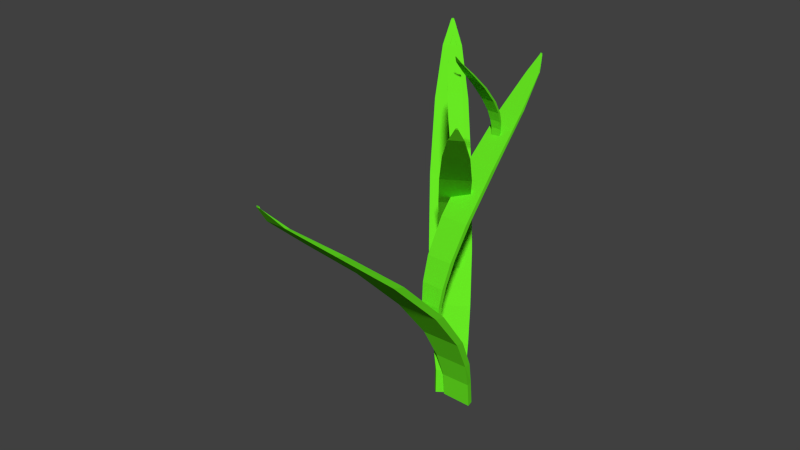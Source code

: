 # Source: pflanze.blend  (saved by Blender 2.76.0; exported with 4.5.12 LTS)
import bpy
from mathutils import Matrix  # noqa: F401  (used for matrix-valued properties, if any)

bpy.ops.wm.read_factory_settings(use_empty=True)
scene = bpy.context.scene
scene.name = 'Scene'

# ---- collections
col_collection_1 = bpy.data.collections.new('Collection 1'); scene.collection.children.link(col_collection_1)

# ---- materials (node trees are filled in below, after node groups)
mat_material_001 = bpy.data.materials.new('Material.001')
mat_material_001.alpha_threshold = 0.0
mat_material_001.roughness = 0.5

# ---- material node trees
mat_material_001.use_nodes = True; mat_material_001.node_tree.nodes.clear()
_N = mat_material_001.node_tree.nodes; _L = mat_material_001.node_tree.links
n0 = _N.new('ShaderNodeOutputMaterial'); n0.name = 'Material Output'; n0.location = (300, 300)
n1 = _N.new('ShaderNodeBsdfDiffuse'); n1.name = 'Diffuse BSDF'; n1.location = (10, 300)
n1.inputs[0].default_value = (0.1364, 0.8, 0.01644, 1.0)
_L.new(n1.outputs[0], n0.inputs[0])
n0.is_active_output = True

# ---- world
world_world = bpy.data.worlds.new('World'); scene.world = world_world
world_world.color = (0.05088, 0.05088, 0.05088)
world_world.use_sun_shadow = False
world_world.sun_shadow_jitter_overblur = 0.0
world_world.cycles.sampling_method = 'MANUAL'
world_world.cycles.sample_map_resolution = 256

# ---- meshes
me_cube_008 = bpy.data.meshes.new('Cube.008')
me_cube_008.from_pydata([(0.4451, 0.5762, -0.9464), (0.4853, -0.6211, -0.9502), (-0.7226, -0.5915, -0.9464), (-0.7226, 0.5762, -0.9464), (0.04534, -47.17, 0.9406), (0.04534, -47.23, 0.9406), (-0.04534, -47.23, 0.9406), (-0.04534, -47.17, 0.9406), (0.4451, 0.1637, -0.7959), (0.5818, -1.315, -0.6301), (0.7071, -4.391, -0.4234), (0.8099, -10.7, -0.1479), (0.8284, -21.33, 0.2009), (0.6891, -33.73, 0.5435), (0.4041, -43.31, 0.7977), (0.04534, -47.17, 0.9321), (0.4851, -1.049, -0.792), (0.5964, -2.716, -0.6263), (0.7202, -6.073, -0.4156), (0.8167, -12.93, -0.128), (0.8171, -23.74, 0.2255), (0.6601, -35.55, 0.5618), (0.3737, -44.12, 0.8082), (0.08012, -47.07, 0.9278), (-0.7226, -0.9988, -0.7959), (-0.7909, -2.673, -0.6301), (-0.8528, -5.997, -0.4213), (-0.8853, -12.81, -0.1352), (-0.8361, -23.63, 0.2206), (-0.6601, -35.55, 0.5614), (-0.3737, -44.12, 0.8082), (-0.08012, -47.07, 0.9278), (-0.7226, 0.1637, -0.7959), (-0.7878, -1.307, -0.6317), (-0.8484, -4.349, -0.4277), (-0.8871, -10.6, -0.1545), (-0.8519, -21.21, 0.1951), (-0.6897, -33.71, 0.5427), (-0.4041, -43.31, 0.7977), (-0.04534, -47.17, 0.9321)], [], [(0, 1, 2, 3), (4, 7, 6, 5), (15, 4, 5, 23), (23, 5, 6, 31), (31, 6, 7, 39), (8, 0, 3, 32), (4, 15, 39, 7), (15, 14, 38, 39), (14, 13, 37, 38), (13, 12, 36, 37), (12, 11, 35, 36), (11, 10, 34, 35), (10, 9, 33, 34), (9, 8, 32, 33), (2, 24, 32, 3), (24, 25, 33, 32), (25, 26, 34, 33), (26, 27, 35, 34), (27, 28, 36, 35), (28, 29, 37, 36), (29, 30, 38, 37), (30, 31, 39, 38), (1, 16, 24, 2), (16, 17, 25, 24), (17, 18, 26, 25), (18, 19, 27, 26), (19, 20, 28, 27), (20, 21, 29, 28), (21, 22, 30, 29), (22, 23, 31, 30), (0, 8, 16, 1), (8, 9, 17, 16), (9, 10, 18, 17), (10, 11, 19, 18), (11, 12, 20, 19), (12, 13, 21, 20), (13, 14, 22, 21), (14, 15, 23, 22)])
me_cube_008.materials.append(mat_material_001)
me_cube_008.use_remesh_preserve_volume = False
me_cube_008.use_remesh_preserve_attributes = False
me_cube_008.use_mirror_vertex_groups = False
me_cube_008.update()
me_cube_007 = bpy.data.meshes.new('Cube.007')
me_cube_007.from_pydata([(0.4451, 0.5762, -0.9464), (0.4853, -0.6211, -0.9502), (-0.7226, -0.5915, -0.9464), (-0.7226, 0.5762, -0.9464), (0.04534, -47.17, 0.9406), (0.04534, -47.23, 0.9406), (-0.04534, -47.23, 0.9406), (-0.04534, -47.17, 0.9406), (0.4451, 0.1637, -0.7959), (0.5818, -1.315, -0.6301), (0.7071, -4.391, -0.4234), (0.8099, -10.7, -0.1479), (0.8284, -21.33, 0.2009), (0.6891, -33.73, 0.5435), (0.4041, -43.31, 0.7977), (0.04534, -47.17, 0.9321), (0.4851, -1.049, -0.792), (0.5964, -2.716, -0.6263), (0.7202, -6.073, -0.4156), (0.8167, -12.93, -0.128), (0.8171, -23.74, 0.2255), (0.6601, -35.55, 0.5618), (0.3737, -44.12, 0.8082), (0.08012, -47.07, 0.9278), (-0.7226, -0.9988, -0.7959), (-0.7909, -2.673, -0.6301), (-0.8528, -5.997, -0.4213), (-0.8853, -12.81, -0.1352), (-0.8361, -23.63, 0.2206), (-0.6601, -35.55, 0.5614), (-0.3737, -44.12, 0.8082), (-0.08012, -47.07, 0.9278), (-0.7226, 0.1637, -0.7959), (-0.7878, -1.307, -0.6317), (-0.8484, -4.349, -0.4277), (-0.8871, -10.6, -0.1545), (-0.8519, -21.21, 0.1951), (-0.6897, -33.71, 0.5427), (-0.4041, -43.31, 0.7977), (-0.04534, -47.17, 0.9321)], [], [(0, 1, 2, 3), (4, 7, 6, 5), (15, 4, 5, 23), (23, 5, 6, 31), (31, 6, 7, 39), (8, 0, 3, 32), (4, 15, 39, 7), (15, 14, 38, 39), (14, 13, 37, 38), (13, 12, 36, 37), (12, 11, 35, 36), (11, 10, 34, 35), (10, 9, 33, 34), (9, 8, 32, 33), (2, 24, 32, 3), (24, 25, 33, 32), (25, 26, 34, 33), (26, 27, 35, 34), (27, 28, 36, 35), (28, 29, 37, 36), (29, 30, 38, 37), (30, 31, 39, 38), (1, 16, 24, 2), (16, 17, 25, 24), (17, 18, 26, 25), (18, 19, 27, 26), (19, 20, 28, 27), (20, 21, 29, 28), (21, 22, 30, 29), (22, 23, 31, 30), (0, 8, 16, 1), (8, 9, 17, 16), (9, 10, 18, 17), (10, 11, 19, 18), (11, 12, 20, 19), (12, 13, 21, 20), (13, 14, 22, 21), (14, 15, 23, 22)])
me_cube_007.materials.append(mat_material_001)
me_cube_007.use_remesh_preserve_volume = False
me_cube_007.use_remesh_preserve_attributes = False
me_cube_007.use_mirror_vertex_groups = False
me_cube_007.update()
me_cube_006 = bpy.data.meshes.new('Cube.006')
me_cube_006.from_pydata([(0.4451, 0.5762, -0.9464), (0.4853, -0.6211, -0.9502), (-0.7226, -0.5915, -0.9464), (-0.7226, 0.5762, -0.9464), (0.04534, -47.17, 0.9406), (0.04534, -47.23, 0.9406), (-0.04534, -47.23, 0.9406), (-0.04534, -47.17, 0.9406), (0.4451, 0.1637, -0.7959), (0.5818, -1.315, -0.6301), (0.7071, -4.391, -0.4234), (0.8099, -10.7, -0.1479), (0.8284, -21.33, 0.2009), (0.6891, -33.73, 0.5435), (0.4041, -43.31, 0.7977), (0.04534, -47.17, 0.9321), (0.4851, -1.049, -0.792), (0.5964, -2.716, -0.6263), (0.7202, -6.073, -0.4156), (0.8167, -12.93, -0.128), (0.8171, -23.74, 0.2255), (0.6601, -35.55, 0.5618), (0.3737, -44.12, 0.8082), (0.08012, -47.07, 0.9278), (-0.7226, -0.9988, -0.7959), (-0.7909, -2.673, -0.6301), (-0.8528, -5.997, -0.4213), (-0.8853, -12.81, -0.1352), (-0.8361, -23.63, 0.2206), (-0.6601, -35.55, 0.5614), (-0.3737, -44.12, 0.8082), (-0.08012, -47.07, 0.9278), (-0.7226, 0.1637, -0.7959), (-0.7878, -1.307, -0.6317), (-0.8484, -4.349, -0.4277), (-0.8871, -10.6, -0.1545), (-0.8519, -21.21, 0.1951), (-0.6897, -33.71, 0.5427), (-0.4041, -43.31, 0.7977), (-0.04534, -47.17, 0.9321)], [], [(0, 1, 2, 3), (4, 7, 6, 5), (15, 4, 5, 23), (23, 5, 6, 31), (31, 6, 7, 39), (8, 0, 3, 32), (4, 15, 39, 7), (15, 14, 38, 39), (14, 13, 37, 38), (13, 12, 36, 37), (12, 11, 35, 36), (11, 10, 34, 35), (10, 9, 33, 34), (9, 8, 32, 33), (2, 24, 32, 3), (24, 25, 33, 32), (25, 26, 34, 33), (26, 27, 35, 34), (27, 28, 36, 35), (28, 29, 37, 36), (29, 30, 38, 37), (30, 31, 39, 38), (1, 16, 24, 2), (16, 17, 25, 24), (17, 18, 26, 25), (18, 19, 27, 26), (19, 20, 28, 27), (20, 21, 29, 28), (21, 22, 30, 29), (22, 23, 31, 30), (0, 8, 16, 1), (8, 9, 17, 16), (9, 10, 18, 17), (10, 11, 19, 18), (11, 12, 20, 19), (12, 13, 21, 20), (13, 14, 22, 21), (14, 15, 23, 22)])
me_cube_006.materials.append(mat_material_001)
me_cube_006.use_remesh_preserve_volume = False
me_cube_006.use_remesh_preserve_attributes = False
me_cube_006.use_mirror_vertex_groups = False
me_cube_006.update()
me_cube_002 = bpy.data.meshes.new('Cube.002')
me_cube_002.from_pydata([(0.4451, 0.5762, -0.9464), (0.4853, -0.6211, -0.9502), (-0.7226, -0.5915, -0.9464), (-0.7226, 0.5762, -0.9464), (0.04534, -47.17, 0.9406), (0.04534, -47.23, 0.9406), (-0.04534, -47.23, 0.9406), (-0.04534, -47.17, 0.9406), (0.4451, 0.1637, -0.7959), (0.5818, -1.315, -0.6301), (0.7071, -4.391, -0.4234), (0.8099, -10.7, -0.1479), (0.8284, -21.33, 0.2009), (0.6891, -33.73, 0.5435), (0.4041, -43.31, 0.7977), (0.04534, -47.17, 0.9321), (0.4851, -1.049, -0.792), (0.5964, -2.716, -0.6263), (0.7202, -6.073, -0.4156), (0.8167, -12.93, -0.128), (0.8171, -23.74, 0.2255), (0.6601, -35.55, 0.5618), (0.3737, -44.12, 0.8082), (0.08012, -47.07, 0.9278), (-0.7226, -0.9988, -0.7959), (-0.7909, -2.673, -0.6301), (-0.8528, -5.997, -0.4213), (-0.8853, -12.81, -0.1352), (-0.8361, -23.63, 0.2206), (-0.6601, -35.55, 0.5614), (-0.3737, -44.12, 0.8082), (-0.08012, -47.07, 0.9278), (-0.7226, 0.1637, -0.7959), (-0.7878, -1.307, -0.6317), (-0.8484, -4.349, -0.4277), (-0.8871, -10.6, -0.1545), (-0.8519, -21.21, 0.1951), (-0.6897, -33.71, 0.5427), (-0.4041, -43.31, 0.7977), (-0.04534, -47.17, 0.9321)], [], [(0, 1, 2, 3), (4, 7, 6, 5), (15, 4, 5, 23), (23, 5, 6, 31), (31, 6, 7, 39), (8, 0, 3, 32), (4, 15, 39, 7), (15, 14, 38, 39), (14, 13, 37, 38), (13, 12, 36, 37), (12, 11, 35, 36), (11, 10, 34, 35), (10, 9, 33, 34), (9, 8, 32, 33), (2, 24, 32, 3), (24, 25, 33, 32), (25, 26, 34, 33), (26, 27, 35, 34), (27, 28, 36, 35), (28, 29, 37, 36), (29, 30, 38, 37), (30, 31, 39, 38), (1, 16, 24, 2), (16, 17, 25, 24), (17, 18, 26, 25), (18, 19, 27, 26), (19, 20, 28, 27), (20, 21, 29, 28), (21, 22, 30, 29), (22, 23, 31, 30), (0, 8, 16, 1), (8, 9, 17, 16), (9, 10, 18, 17), (10, 11, 19, 18), (11, 12, 20, 19), (12, 13, 21, 20), (13, 14, 22, 21), (14, 15, 23, 22)])
me_cube_002.materials.append(mat_material_001)
me_cube_002.use_remesh_preserve_volume = False
me_cube_002.use_remesh_preserve_attributes = False
me_cube_002.use_mirror_vertex_groups = False
me_cube_002.update()
me_cube_001 = bpy.data.meshes.new('Cube.001')
me_cube_001.from_pydata([(0.4451, 0.5762, -0.9464), (0.4853, -0.6211, -0.9502), (-0.7226, -0.5915, -0.9464), (-0.7226, 0.5762, -0.9464), (0.04534, -47.17, 0.9406), (0.04534, -47.23, 0.9406), (-0.04534, -47.23, 0.9406), (-0.04534, -47.17, 0.9406), (0.4451, 0.1637, -0.7959), (0.5818, -1.315, -0.6301), (0.7071, -4.391, -0.4234), (0.8099, -10.7, -0.1479), (0.8284, -21.33, 0.2009), (0.6891, -33.73, 0.5435), (0.4041, -43.31, 0.7977), (0.04534, -47.17, 0.9321), (0.4851, -1.049, -0.792), (0.5964, -2.716, -0.6263), (0.7202, -6.073, -0.4156), (0.8167, -12.93, -0.128), (0.8171, -23.74, 0.2255), (0.6601, -35.55, 0.5618), (0.3737, -44.12, 0.8082), (0.08012, -47.07, 0.9278), (-0.7226, -0.9988, -0.7959), (-0.7909, -2.673, -0.6301), (-0.8528, -5.997, -0.4213), (-0.8853, -12.81, -0.1352), (-0.8361, -23.63, 0.2206), (-0.6601, -35.55, 0.5614), (-0.3737, -44.12, 0.8082), (-0.08012, -47.07, 0.9278), (-0.7226, 0.1637, -0.7959), (-0.7878, -1.307, -0.6317), (-0.8484, -4.349, -0.4277), (-0.8871, -10.6, -0.1545), (-0.8519, -21.21, 0.1951), (-0.6897, -33.71, 0.5427), (-0.4041, -43.31, 0.7977), (-0.04534, -47.17, 0.9321)], [], [(0, 1, 2, 3), (4, 7, 6, 5), (15, 4, 5, 23), (23, 5, 6, 31), (31, 6, 7, 39), (8, 0, 3, 32), (4, 15, 39, 7), (15, 14, 38, 39), (14, 13, 37, 38), (13, 12, 36, 37), (12, 11, 35, 36), (11, 10, 34, 35), (10, 9, 33, 34), (9, 8, 32, 33), (2, 24, 32, 3), (24, 25, 33, 32), (25, 26, 34, 33), (26, 27, 35, 34), (27, 28, 36, 35), (28, 29, 37, 36), (29, 30, 38, 37), (30, 31, 39, 38), (1, 16, 24, 2), (16, 17, 25, 24), (17, 18, 26, 25), (18, 19, 27, 26), (19, 20, 28, 27), (20, 21, 29, 28), (21, 22, 30, 29), (22, 23, 31, 30), (0, 8, 16, 1), (8, 9, 17, 16), (9, 10, 18, 17), (10, 11, 19, 18), (11, 12, 20, 19), (12, 13, 21, 20), (13, 14, 22, 21), (14, 15, 23, 22)])
me_cube_001.materials.append(mat_material_001)
me_cube_001.use_remesh_preserve_volume = False
me_cube_001.use_remesh_preserve_attributes = False
me_cube_001.use_mirror_vertex_groups = False
me_cube_001.update()
me_cube = bpy.data.meshes.new('Cube')
me_cube.from_pydata([(0.4451, 0.5762, -0.9464), (0.4853, -0.6211, -0.9502), (-0.7226, -0.5915, -0.9464), (-0.7226, 0.5762, -0.9464), (0.04534, -47.17, 0.9406), (0.04534, -47.23, 0.9406), (-0.04534, -47.23, 0.9406), (-0.04534, -47.17, 0.9406), (0.4451, 0.1637, -0.7959), (0.5818, -1.315, -0.6301), (0.7071, -4.391, -0.4234), (0.8099, -10.7, -0.1479), (0.8284, -21.33, 0.2009), (0.6891, -33.73, 0.5435), (0.4041, -43.31, 0.7977), (0.04534, -47.17, 0.9321), (0.4851, -1.049, -0.792), (0.5964, -2.716, -0.6263), (0.7202, -6.073, -0.4156), (0.8167, -12.93, -0.128), (0.8171, -23.74, 0.2255), (0.6601, -35.55, 0.5618), (0.3737, -44.12, 0.8082), (0.08012, -47.07, 0.9278), (-0.7226, -0.9988, -0.7959), (-0.7909, -2.673, -0.6301), (-0.8528, -5.997, -0.4213), (-0.8853, -12.81, -0.1352), (-0.8361, -23.63, 0.2206), (-0.6601, -35.55, 0.5614), (-0.3737, -44.12, 0.8082), (-0.08012, -47.07, 0.9278), (-0.7226, 0.1637, -0.7959), (-0.7878, -1.307, -0.6317), (-0.8484, -4.349, -0.4277), (-0.8871, -10.6, -0.1545), (-0.8519, -21.21, 0.1951), (-0.6897, -33.71, 0.5427), (-0.4041, -43.31, 0.7977), (-0.04534, -47.17, 0.9321)], [], [(0, 1, 2, 3), (4, 7, 6, 5), (15, 4, 5, 23), (23, 5, 6, 31), (31, 6, 7, 39), (8, 0, 3, 32), (4, 15, 39, 7), (15, 14, 38, 39), (14, 13, 37, 38), (13, 12, 36, 37), (12, 11, 35, 36), (11, 10, 34, 35), (10, 9, 33, 34), (9, 8, 32, 33), (2, 24, 32, 3), (24, 25, 33, 32), (25, 26, 34, 33), (26, 27, 35, 34), (27, 28, 36, 35), (28, 29, 37, 36), (29, 30, 38, 37), (30, 31, 39, 38), (1, 16, 24, 2), (16, 17, 25, 24), (17, 18, 26, 25), (18, 19, 27, 26), (19, 20, 28, 27), (20, 21, 29, 28), (21, 22, 30, 29), (22, 23, 31, 30), (0, 8, 16, 1), (8, 9, 17, 16), (9, 10, 18, 17), (10, 11, 19, 18), (11, 12, 20, 19), (12, 13, 21, 20), (13, 14, 22, 21), (14, 15, 23, 22)])
me_cube.materials.append(mat_material_001)
me_cube.use_remesh_preserve_volume = False
me_cube.use_remesh_preserve_attributes = False
me_cube.use_mirror_vertex_groups = False
me_cube.update()

# ---- objects
ob_cube_008 = bpy.data.objects.new('Cube.008', me_cube_008)
ob_cube_007 = bpy.data.objects.new('Cube.007', me_cube_007)
ob_cube_006 = bpy.data.objects.new('Cube.006', me_cube_006)
ob_cube_002 = bpy.data.objects.new('Cube.002', me_cube_002)
ob_cube_001 = bpy.data.objects.new('Cube.001', me_cube_001)
ob_cube = bpy.data.objects.new('Cube', me_cube)

# ---- transforms, parenting, visibility, modifiers, constraints
ob_cube_008.location = (0.08242, -0.2255, 1.935)
ob_cube_008.rotation_euler = (-0.05417, 0.04064, -2.47)
ob_cube_008.scale = (0.04715, 0.009969, 0.2952)
ob_cube_008.lock_rotations_4d = False
ob_cube_008.empty_display_type = 'ARROWS'
ob_cube_008.lineart.crease_threshold = 0.0
ob_cube_007.location = (-0.2857, 0.303, 1.362)
ob_cube_007.rotation_euler = (-0.05417, 0.04064, 0.5973)
ob_cube_007.scale = (0.1059, 0.02239, 0.6629)
ob_cube_007.lock_rotations_4d = False
ob_cube_007.empty_display_type = 'ARROWS'
ob_cube_007.lineart.crease_threshold = 0.0
ob_cube_006.location = (-0.117, 0.01686, 0.976)
ob_cube_006.rotation_euler = (0.0, -0.0, -2.486)
ob_cube_006.scale = (0.1543, 0.03263, 1.0)
ob_cube_006.lock_rotations_4d = False
ob_cube_006.empty_display_type = 'ARROWS'
ob_cube_006.lineart.crease_threshold = 0.0
ob_cube_002.location = (-0.01039, 0.3137, 1.932)
ob_cube_002.rotation_euler = (-0.05417, 0.04064, 0.01577)
ob_cube_002.scale = (0.04715, 0.009969, 0.2952)
ob_cube_002.lock_rotations_4d = False
ob_cube_002.empty_display_type = 'ARROWS'
ob_cube_002.lineart.crease_threshold = 0.0
ob_cube_001.location = (-0.04057, -0.3297, 1.359)
ob_cube_001.rotation_euler = (-0.05417, 0.04064, 3.084)
ob_cube_001.scale = (0.1059, 0.02239, 0.6629)
ob_cube_001.lock_rotations_4d = False
ob_cube_001.empty_display_type = 'ARROWS'
ob_cube_001.lineart.crease_threshold = 0.0
ob_cube.location = (0.0, 0.0, 0.9734)
ob_cube.scale = (0.1543, 0.03263, 1.0)
ob_cube.lock_rotations_4d = False
ob_cube.empty_display_type = 'ARROWS'
ob_cube.lineart.crease_threshold = 0.0

# ---- collection membership
col_collection_1.objects.link(ob_cube_008)
col_collection_1.objects.link(ob_cube_007)
col_collection_1.objects.link(ob_cube_006)
col_collection_1.objects.link(ob_cube_002)
col_collection_1.objects.link(ob_cube_001)
col_collection_1.objects.link(ob_cube)

# ---- scene / render settings (as saved in the file)
scene.frame_start = 1; scene.frame_end = 250; scene.frame_set(1)
scene.render.engine = 'CYCLES'
scene.render.resolution_percentage = 50
scene.render.dither_intensity = 0.0
scene.cycles.use_denoising = False
scene.cycles.samples = 10
scene.cycles.sampling_pattern = 'TABULATED_SOBOL'
scene.cycles.light_sampling_threshold = 0.0
scene.cycles.use_adaptive_sampling = False
scene.cycles.use_light_tree = False
scene.cycles.blur_glossy = 0.0
scene.cycles.pixel_filter_type = 'GAUSSIAN'
scene.cycles.sample_clamp_indirect = 0.0
scene.view_settings.view_transform = 'Standard'
bpy.context.view_layer.update()

# ---- added for rendering (the .blend has no active camera and no usable light): camera, sun
cam_auto = bpy.data.cameras.new('AutoCamera')
cam_auto.lens = 50.0
cam_auto.sensor_width = 36.0
cam_auto.clip_end = 1000.0
ob_auto_camera = bpy.data.objects.new('AutoCamera', cam_auto)
scene.collection.objects.link(ob_auto_camera)
ob_auto_camera.location = (3.25407, -4.47816, 4.04349)
ob_auto_camera.rotation_euler = (1.09748, -7.21219e-08, 0.694738)
scene.camera = ob_auto_camera
light_auto_sun = bpy.data.lights.new('AutoSun', 'SUN')
light_auto_sun.energy = 3.0
light_auto_sun.angle = 0.0523599
ob_auto_sun = bpy.data.objects.new('AutoSun', light_auto_sun)
scene.collection.objects.link(ob_auto_sun)
ob_auto_sun.rotation_euler = (0.872665, 0.174533, 0.523599)
bpy.context.view_layer.update()
